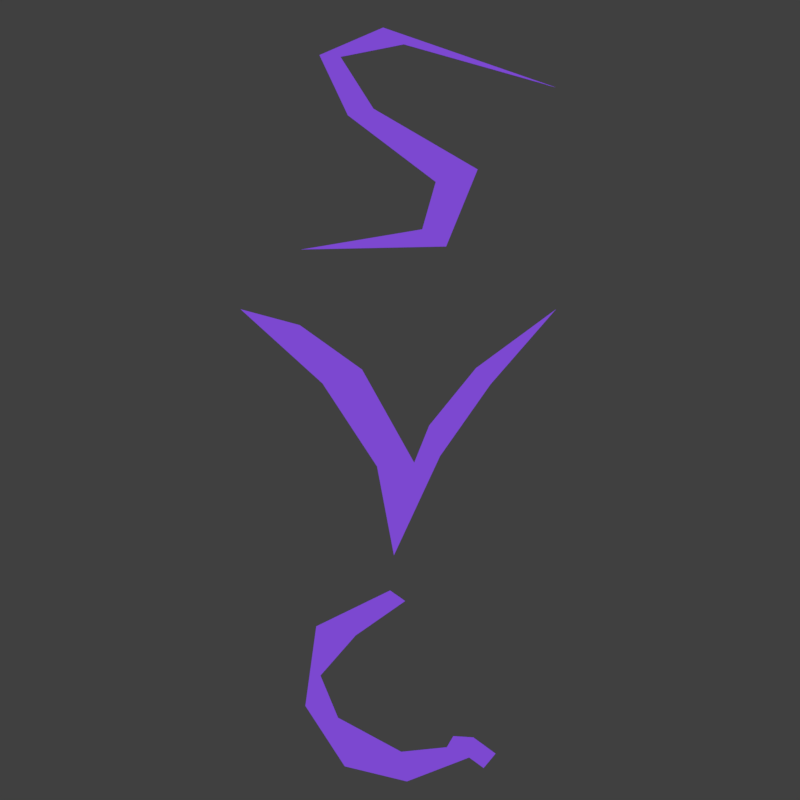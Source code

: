 # Source: LibGDX-2D-Character-Example-End.blend  (saved by Blender 2.79.0; exported with 4.5.12 LTS)
import bpy
from mathutils import Matrix  # noqa: F401  (used for matrix-valued properties, if any)

bpy.ops.wm.read_factory_settings(use_empty=True)
scene = bpy.context.scene
scene.name = 'Scene'

# ---- collections
col_collection_1 = bpy.data.collections.new('Collection 1'); scene.collection.children.link(col_collection_1)

# ---- materials (node trees are filled in below, after node groups)
mat_simplecolor = bpy.data.materials.new('SimpleColor')
mat_simplecolor.alpha_threshold = 0.0
mat_simplecolor.use_transparent_shadow = False
mat_simplecolor.diffuse_color = (0.3196, 0.1035, 1.0, 1.0)
mat_simplecolor.roughness = 0.5
mat_simplecolor.specular_intensity = 1.0

# ---- material node trees

# ---- world
world_world = bpy.data.worlds.new('World'); scene.world = world_world
world_world.color = (0.05088, 0.05088, 0.05088)
world_world.use_sun_shadow = False
world_world.sun_shadow_jitter_overblur = 0.0
world_world.cycles.sampling_method = 'MANUAL'

# ---- cameras
cam_camera = bpy.data.cameras.new('Camera')
cam_camera.clip_end = 100.0
cam_camera.lens = 39.6
cam_camera.sensor_width = 32.0
cam_camera.sensor_height = 18.0
cam_camera.ortho_scale = 4.0
cam_camera.display_size = 4.0
cam_camera.lens_unit = 'FOV'
cam_camera.dof.focus_distance = 0.0
cam_camera.dof.aperture_fstop = 128.0

# ---- meshes
me_cug = bpy.data.meshes.new('CUG')
me_cug.from_pydata([(-0.04968, 4.505e-08, 0.5967), (-0.4188, 3.151e-08, 0.4174), (-0.4733, 1.523e-09, 0.02017), (-0.2764, -2.13e-08, -0.2822), (0.03469, -2.701e-08, -0.3577), (0.3458, -1.798e-08, -0.2382), (0.4179, -2.197e-08, -0.2909), (0.4777, -1.653e-08, -0.2189), (0.3669, -1.042e-08, -0.138), (0.2659, -9.931e-09, -0.1315), (0.2333, -1.414e-08, -0.1872), (0.006567, -1.586e-08, -0.2101), (-0.3098, -2.989e-09, -0.03959), (-0.3977, 1.294e-08, 0.1713), (-0.2219, 2.806e-08, 0.3717), (0.02591, 4.107e-08, 0.544)], [], [(13, 12, 11, 10, 9, 8, 7, 6, 5, 4, 3, 2, 1, 0, 15, 14)])
me_cug.materials.append(mat_simplecolor)
me_cug.use_remesh_preserve_volume = False
me_cug.use_remesh_preserve_attributes = False
me_cug.use_mirror_vertex_groups = False
me_cug.auto_texspace = False
me_cug.update()
me_cus = bpy.data.meshes.new('CUS')
me_cus.from_pydata([(-0.4948, -4.521e-08, -0.5988), (0.2306, -4.409e-08, -0.5839), (0.3884, -1.497e-08, -0.1982), (-0.1328, 7.988e-09, 0.1058), (-0.2969, 2.748e-08, 0.364), (0.01917, 3.222e-08, 0.4267), (0.7793, 1.6e-08, 0.212), (-0.08458, 3.859e-08, 0.5112), (-0.4031, 2.821e-08, 0.3736), (-0.2607, 5.437e-09, 0.07202), (0.1784, -1.97e-08, -0.261), (0.1109, -3.756e-08, -0.4974)], [], [(0, 11, 10, 9, 8, 7, 6, 5, 4, 3, 2, 1)])
me_cus.materials.append(mat_simplecolor)
me_cus.use_remesh_preserve_volume = False
me_cus.use_remesh_preserve_attributes = False
me_cus.use_mirror_vertex_groups = False
me_cus.auto_texspace = False
me_cus.update()
me_cuv = bpy.data.meshes.new('CUV')
me_cuv.from_pydata([(-0.7977, 3.436e-08, 0.4551), (-0.3875, 6.308e-09, 0.08355), (-0.1149, -2.503e-08, -0.3315), (-0.03042, -5.855e-08, -0.7755), (0.2003, -2.111e-08, -0.2796), (0.4522, 5.943e-09, 0.07872), (0.7803, 3.436e-08, 0.4551), (0.3798, 1.214e-08, 0.1608), (0.1457, -9.541e-09, -0.1264), (0.07092, -2.357e-08, -0.3122), (-0.1897, 1.159e-08, 0.1535), (-0.501, 2.835e-08, 0.3755)], [], [(4, 3, 2, 1, 0, 11, 10, 9, 8, 7, 6, 5)])
me_cuv.materials.append(mat_simplecolor)
me_cuv.use_remesh_preserve_volume = False
me_cuv.use_remesh_preserve_attributes = False
me_cuv.use_mirror_vertex_groups = False
me_cuv.auto_texspace = False
me_cuv.update()
arm_character = bpy.data.armatures.new('Character')  # bones are not reproduced

# ---- objects
ob_mirror = bpy.data.objects.new('Mirror', None)
ob_character = bpy.data.objects.new('Character', arm_character)
ob_g = bpy.data.objects.new('G', me_cug)
ob_s = bpy.data.objects.new('S', me_cus)
ob_v = bpy.data.objects.new('V', me_cuv)
ob_camera = bpy.data.objects.new('Camera', cam_camera)

# ---- transforms, parenting, visibility, modifiers, constraints
ob_mirror.location = (0.0, 0.0, 0.0)
ob_mirror.empty_display_type = 'CIRCLE'
ob_mirror.empty_display_size = 2.0
ob_mirror.empty_image_offset = (0.0, 0.0)
ob_mirror.lineart.crease_threshold = 0.0
ob_character.location = (0.0, 0.0, -2.0)
ob_character.lineart.crease_threshold = 0.0
ob_g.parent = ob_character
ob_g.matrix_parent_inverse = Matrix(((1.0, 0.0, 0.0, 0.0), (0.0, 1.0, 0.0, 0.0), (0.0, 0.0, 1.0, 2.0), (0.0, 0.0, 0.0, 1.0)))
ob_g.location = (0.0, 0.001, -1.548)
ob_g.lineart.crease_threshold = 0.0
_vg = ob_g.vertex_groups.new(name='Bone')
_vg.add([0, 1, 2, 3, 4, 5, 6, 7, 8, 9, 10, 11, 12, 13, 14, 15], 1.0, 'REPLACE')
_m = ob_g.modifiers.new('Triangulate', 'TRIANGULATE')
_m = ob_g.modifiers.new('DecimateCollapse', 'DECIMATE')
_m = ob_g.modifiers.new('DecimatePlanar', 'DECIMATE')
_m.decimate_type = 'DISSOLVE'
_m.angle_limit = 0.01745
_m = ob_g.modifiers.new('Mirror', 'MIRROR')
_m.use_axis = (False, True, False)
_m.use_mirror_merge = False
_m.mirror_object = ob_mirror
_m = ob_g.modifiers.new('Armature', 'ARMATURE')
_m.object = ob_character
ob_s.parent = ob_character
ob_s.matrix_parent_inverse = Matrix(((1.0, 0.0, 0.0, 0.0), (0.0, 1.0, 0.0, 0.0), (0.0, 0.0, 1.0, 2.0), (0.0, 0.0, 0.0, 1.0)))
ob_s.location = (0.0, 0.001, 1.352)
ob_s.lineart.crease_threshold = 0.0
_vg = ob_s.vertex_groups.new(name='Bone')
_vg.add([0, 1, 2, 3, 4, 5, 6, 7, 8, 9, 10, 11], 1.0, 'REPLACE')
_m = ob_s.modifiers.new('Triangulate', 'TRIANGULATE')
_m = ob_s.modifiers.new('DecimateCollapse', 'DECIMATE')
_m = ob_s.modifiers.new('DecimatePlanar', 'DECIMATE')
_m.decimate_type = 'DISSOLVE'
_m.angle_limit = 0.01745
_m = ob_s.modifiers.new('Mirror', 'MIRROR')
_m.use_axis = (False, True, False)
_m.use_mirror_merge = False
_m.mirror_object = ob_mirror
_m = ob_s.modifiers.new('Armature', 'ARMATURE')
_m.object = ob_character
ob_v.parent = ob_character
ob_v.matrix_parent_inverse = Matrix(((1.0, 0.0, 0.0, 0.0), (0.0, 1.0, 0.0, 0.0), (0.0, 0.0, 1.0, 2.0), (0.0, 0.0, 0.0, 1.0)))
ob_v.location = (0.0, 0.001, 0.0)
ob_v.lineart.crease_threshold = 0.0
_vg = ob_v.vertex_groups.new(name='Bone')
_vg.add([0, 1, 2, 3, 4, 5, 6, 7, 8, 9, 10, 11], 1.0, 'REPLACE')
_m = ob_v.modifiers.new('Triangulate', 'TRIANGULATE')
_m = ob_v.modifiers.new('DecimateCollapse', 'DECIMATE')
_m = ob_v.modifiers.new('DecimatePlanar', 'DECIMATE')
_m.decimate_type = 'DISSOLVE'
_m.angle_limit = 0.01745
_m = ob_v.modifiers.new('Mirror', 'MIRROR')
_m.use_axis = (False, True, False)
_m.use_mirror_merge = False
_m.mirror_object = ob_mirror
_m = ob_v.modifiers.new('Armature', 'ARMATURE')
_m.object = ob_character
ob_camera.location = (0.0, -4.95, 0.0)
ob_camera.rotation_euler = (1.571, 0.0, 1.55e-18)
ob_camera.lock_rotations_4d = False
ob_camera.empty_display_type = 'ARROWS'
ob_camera.color = (0.0, 0.0, 0.0, 0.0)
ob_camera.display_type = 'WIRE'
ob_camera.lineart.crease_threshold = 0.0

# ---- collection membership
col_collection_1.objects.link(ob_mirror)
col_collection_1.objects.link(ob_character)
col_collection_1.objects.link(ob_g)
col_collection_1.objects.link(ob_s)
col_collection_1.objects.link(ob_v)
col_collection_1.objects.link(ob_camera)

# ---- scene / render settings (as saved in the file)
scene.camera = ob_camera
scene.frame_start = 1; scene.frame_end = 250; scene.frame_set(0)
scene.render.engine = 'BLENDER_EEVEE_NEXT'
scene.render.resolution_x = 1000
scene.render.resolution_y = 1000
scene.render.resolution_percentage = 50
scene.render.dither_intensity = 0.0
scene.cycles.use_denoising = False
scene.cycles.samples = 128
scene.cycles.sampling_pattern = 'TABULATED_SOBOL'
scene.cycles.use_adaptive_sampling = False
scene.cycles.use_light_tree = False
scene.cycles.blur_glossy = 0.0
scene.cycles.sample_clamp_indirect = 0.0
scene.view_settings.view_transform = 'Standard'
bpy.context.view_layer.update()

# ---- added for rendering (the .blend has no usable light): sun
light_auto_sun = bpy.data.lights.new('AutoSun', 'SUN')
light_auto_sun.energy = 3.0
light_auto_sun.angle = 0.0523599
ob_auto_sun = bpy.data.objects.new('AutoSun', light_auto_sun)
scene.collection.objects.link(ob_auto_sun)
ob_auto_sun.rotation_euler = (0.872665, 0.174533, 0.523599)
bpy.context.view_layer.update()
